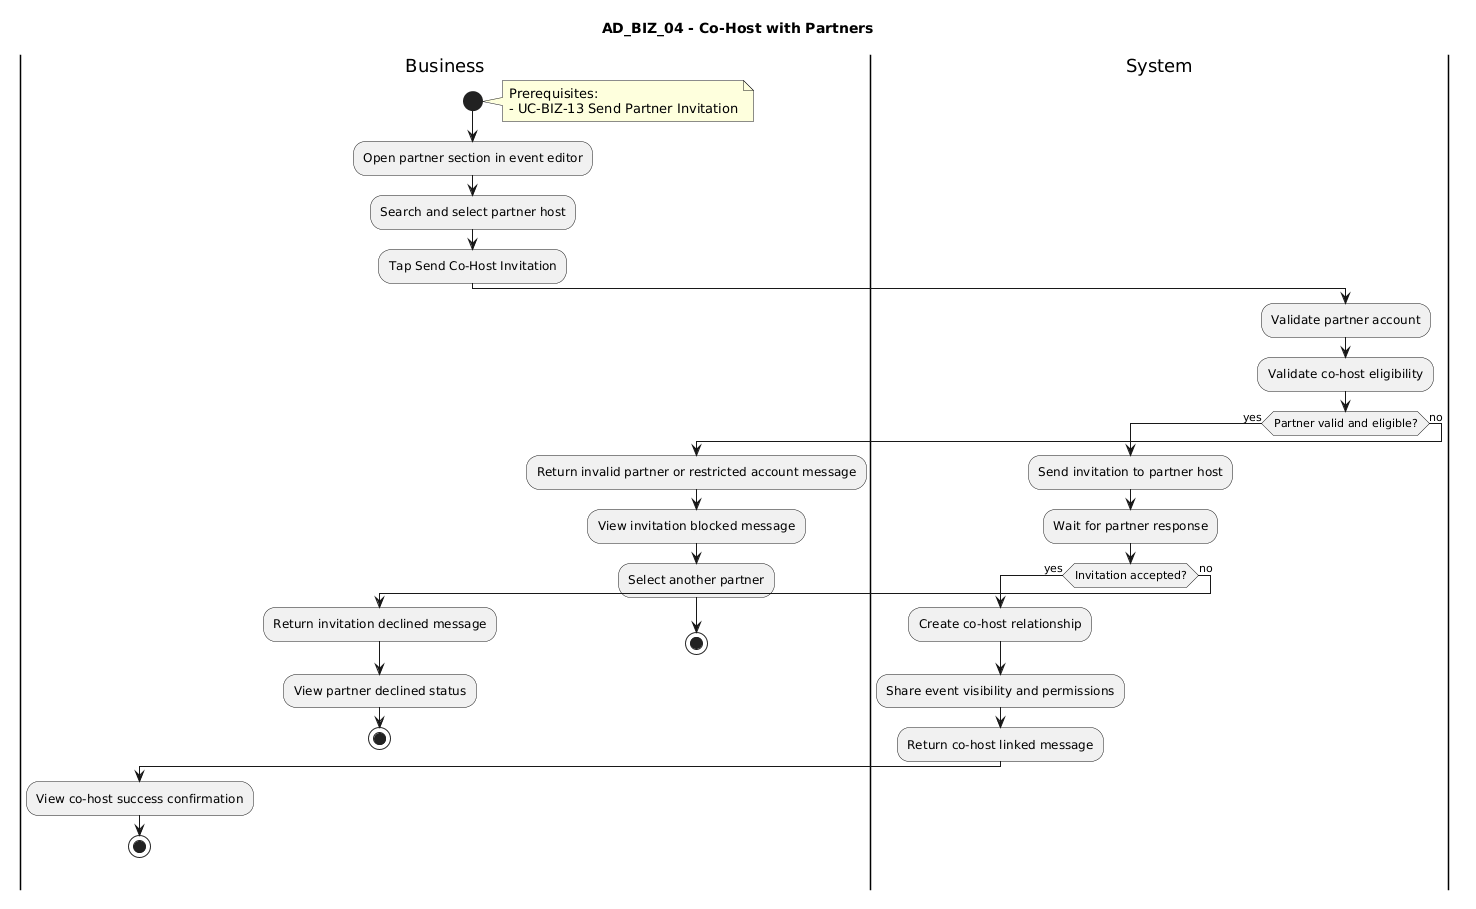

The diagram above was rendered by PlantUML. Its source (embedded in the PNG):
@startuml
title AD_BIZ_04 - Co-Host with Partners

|Business|
start
note right
Prerequisites:
- UC-BIZ-13 Send Partner Invitation
end note
:Open partner section in event editor;
:Search and select partner host;
:Tap Send Co-Host Invitation;

|System|
:Validate partner account;
:Validate co-host eligibility;
if (Partner valid and eligible?) then (yes)
  :Send invitation to partner host;
  :Wait for partner response;
  if (Invitation accepted?) then (yes)
    :Create co-host relationship;
    :Share event visibility and permissions;
    :Return co-host linked message;
    |Business|
    :View co-host success confirmation;
    stop
  else (no)
    :Return invitation declined message;
    |Business|
    :View partner declined status;
    stop
  endif
else (no)
  :Return invalid partner or restricted account message;
  |Business|
  :View invitation blocked message;
  :Select another partner;
  stop
endif
@enduml